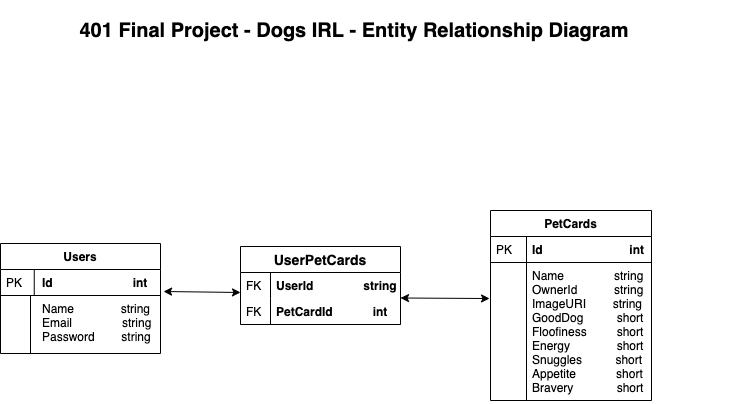

The diagram above was exported from draw.io. Its source (the exported page's mxGraphModel, read from the mxfile embedded in the PNG):
<mxGraphModel dx="1666" dy="665" grid="1" gridSize="10" guides="1" tooltips="1" connect="1" arrows="1" fold="1" page="1" pageScale="1" pageWidth="827" pageHeight="1169" math="0" shadow="0">
  <root>
    <mxCell id="WIyWlLk6GJQsqaUBKTNV-0" />
    <mxCell id="WIyWlLk6GJQsqaUBKTNV-1" parent="WIyWlLk6GJQsqaUBKTNV-0" />
    <mxCell id="dZg-741dW5YQI8FQgwGX-0" value="&lt;span style=&quot;font-family: monospace ; font-size: 0px&quot;&gt;%3CmxGraphModel%3E%3Croot%3E%3CmxCell%20id%3D%220%22%2F%3E%3CmxCell%20id%3D%221%22%20parent%3D%220%22%2F%3E%3CmxCell%20id%3D%222%22%20value%3D%22Order%22%20style%3D%22swimlane%3BfontStyle%3D1%3BchildLayout%3DstackLayout%3Bhorizontal%3D1%3BstartSize%3D26%3BhorizontalStack%3D0%3BresizeParent%3D1%3BresizeLast%3D0%3Bcollapsible%3D1%3BmarginBottom%3D0%3Brounded%3D0%3Bshadow%3D0%3BstrokeWidth%3D1%3B%22%20vertex%3D%221%22%20parent%3D%221%22%3E%3CmxGeometry%20x%3D%22400%22%20y%3D%22120%22%20width%3D%22160%22%20height%3D%22104%22%20as%3D%22geometry%22%3E%3CmxRectangle%20x%3D%22260%22%20y%3D%2280%22%20width%3D%22160%22%20height%3D%2226%22%20as%3D%22alternateBounds%22%2F%3E%3C%2FmxGeometry%3E%3C%2FmxCell%3E%3CmxCell%20id%3D%223%22%20value%3D%22OrderId%22%20style%3D%22shape%3DpartialRectangle%3Btop%3D0%3Bleft%3D0%3Bright%3D0%3Bbottom%3D1%3Balign%3Dleft%3BverticalAlign%3Dtop%3BfillColor%3Dnone%3BspacingLeft%3D40%3BspacingRight%3D4%3Boverflow%3Dhidden%3Brotatable%3D0%3Bpoints%3D%5B%5B0%2C0.5%5D%2C%5B1%2C0.5%5D%5D%3BportConstraint%3Deastwest%3BdropTarget%3D0%3Brounded%3D0%3Bshadow%3D0%3BstrokeWidth%3D1%3BfontStyle%3D4%22%20vertex%3D%221%22%20parent%3D%222%22%3E%3CmxGeometry%20y%3D%2226%22%20width%3D%22160%22%20height%3D%2226%22%20as%3D%22geometry%22%2F%3E%3C%2FmxCell%3E%3CmxCell%20id%3D%224%22%20value%3D%22PK%22%20style%3D%22shape%3DpartialRectangle%3Btop%3D0%3Bleft%3D0%3Bbottom%3D0%3BfillColor%3Dnone%3Balign%3Dleft%3BverticalAlign%3Dtop%3BspacingLeft%3D4%3BspacingRight%3D4%3Boverflow%3Dhidden%3Brotatable%3D0%3Bpoints%3D%5B%5D%3BportConstraint%3Deastwest%3Bpart%3D1%3B%22%20vertex%3D%221%22%20connectable%3D%220%22%20parent%3D%223%22%3E%3CmxGeometry%20width%3D%2236%22%20height%3D%2226%22%20as%3D%22geometry%22%2F%3E%3C%2FmxCell%3E%3CmxCell%20id%3D%225%22%20value%3D%22CustomerId%22%20style%3D%22shape%3DpartialRectangle%3Btop%3D0%3Bleft%3D0%3Bright%3D0%3Bbottom%3D0%3Balign%3Dleft%3BverticalAlign%3Dtop%3BfillColor%3Dnone%3BspacingLeft%3D40%3BspacingRight%3D4%3Boverflow%3Dhidden%3Brotatable%3D0%3Bpoints%3D%5B%5B0%2C0.5%5D%2C%5B1%2C0.5%5D%5D%3BportConstraint%3Deastwest%3BdropTarget%3D0%3Brounded%3D0%3Bshadow%3D0%3BstrokeWidth%3D1%3B%22%20vertex%3D%221%22%20parent%3D%222%22%3E%3CmxGeometry%20y%3D%2252%22%20width%3D%22160%22%20height%3D%2226%22%20as%3D%22geometry%22%2F%3E%3C%2FmxCell%3E%3CmxCell%20id%3D%226%22%20value%3D%22FK1%22%20style%3D%22shape%3DpartialRectangle%3Btop%3D0%3Bleft%3D0%3Bbottom%3D0%3BfillColor%3Dnone%3Balign%3Dleft%3BverticalAlign%3Dtop%3BspacingLeft%3D4%3BspacingRight%3D4%3Boverflow%3Dhidden%3Brotatable%3D0%3Bpoints%3D%5B%5D%3BportConstraint%3Deastwest%3Bpart%3D1%3B%22%20vertex%3D%221%22%20connectable%3D%220%22%20parent%3D%225%22%3E%3CmxGeometry%20width%3D%2236%22%20height%3D%2226%22%20as%3D%22geometry%22%2F%3E%3C%2FmxCell%3E%3CmxCell%20id%3D%227%22%20value%3D%22Date%22%20style%3D%22shape%3DpartialRectangle%3Btop%3D0%3Bleft%3D0%3Bright%3D0%3Bbottom%3D0%3Balign%3Dleft%3BverticalAlign%3Dtop%3BfillColor%3Dnone%3BspacingLeft%3D40%3BspacingRight%3D4%3Boverflow%3Dhidden%3Brotatable%3D0%3Bpoints%3D%5B%5B0%2C0.5%5D%2C%5B1%2C0.5%5D%5D%3BportConstraint%3Deastwest%3BdropTarget%3D0%3Brounded%3D0%3Bshadow%3D0%3BstrokeWidth%3D1%3B%22%20vertex%3D%221%22%20parent%3D%222%22%3E%3CmxGeometry%20y%3D%2278%22%20width%3D%22160%22%20height%3D%2226%22%20as%3D%22geometry%22%2F%3E%3C%2FmxCell%3E%3CmxCell%20id%3D%228%22%20value%3D%22%22%20style%3D%22shape%3DpartialRectangle%3Btop%3D0%3Bleft%3D0%3Bbottom%3D0%3BfillColor%3Dnone%3Balign%3Dleft%3BverticalAlign%3Dtop%3BspacingLeft%3D4%3BspacingRight%3D4%3Boverflow%3Dhidden%3Brotatable%3D0%3Bpoints%3D%5B%5D%3BportConstraint%3Deastwest%3Bpart%3D1%3B%22%20vertex%3D%221%22%20connectable%3D%220%22%20parent%3D%227%22%3E%3CmxGeometry%20width%3D%2236%22%20height%3D%2226%22%20as%3D%22geometry%22%2F%3E%3C%2FmxCell%3E%3C%2Froot%3E%3C%2FmxGraphModel%3E&lt;/span&gt;" style="text;html=1;align=center;verticalAlign=middle;resizable=0;points=[];autosize=1;" parent="WIyWlLk6GJQsqaUBKTNV-1" vertex="1">
      <mxGeometry x="697" y="308" width="20" height="20" as="geometry" />
    </mxCell>
    <mxCell id="_cIzaLLJK16fUKCVbqL2-4" value="&lt;span style=&quot;font-family: monospace ; font-size: 0px&quot;&gt;%3CmxGraphModel%3E%3Croot%3E%3CmxCell%20id%3D%220%22%2F%3E%3CmxCell%20id%3D%221%22%20parent%3D%220%22%2F%3E%3CmxCell%20id%3D%222%22%20value%3D%22Order%22%20style%3D%22swimlane%3BfontStyle%3D1%3BchildLayout%3DstackLayout%3Bhorizontal%3D1%3BstartSize%3D26%3BhorizontalStack%3D0%3BresizeParent%3D1%3BresizeLast%3D0%3Bcollapsible%3D1%3BmarginBottom%3D0%3Brounded%3D0%3Bshadow%3D0%3BstrokeWidth%3D1%3B%22%20vertex%3D%221%22%20parent%3D%221%22%3E%3CmxGeometry%20x%3D%22400%22%20y%3D%22120%22%20width%3D%22160%22%20height%3D%22104%22%20as%3D%22geometry%22%3E%3CmxRectangle%20x%3D%22260%22%20y%3D%2280%22%20width%3D%22160%22%20height%3D%2226%22%20as%3D%22alternateBounds%22%2F%3E%3C%2FmxGeometry%3E%3C%2FmxCell%3E%3CmxCell%20id%3D%223%22%20value%3D%22OrderId%22%20style%3D%22shape%3DpartialRectangle%3Btop%3D0%3Bleft%3D0%3Bright%3D0%3Bbottom%3D1%3Balign%3Dleft%3BverticalAlign%3Dtop%3BfillColor%3Dnone%3BspacingLeft%3D40%3BspacingRight%3D4%3Boverflow%3Dhidden%3Brotatable%3D0%3Bpoints%3D%5B%5B0%2C0.5%5D%2C%5B1%2C0.5%5D%5D%3BportConstraint%3Deastwest%3BdropTarget%3D0%3Brounded%3D0%3Bshadow%3D0%3BstrokeWidth%3D1%3BfontStyle%3D4%22%20vertex%3D%221%22%20parent%3D%222%22%3E%3CmxGeometry%20y%3D%2226%22%20width%3D%22160%22%20height%3D%2226%22%20as%3D%22geometry%22%2F%3E%3C%2FmxCell%3E%3CmxCell%20id%3D%224%22%20value%3D%22PK%22%20style%3D%22shape%3DpartialRectangle%3Btop%3D0%3Bleft%3D0%3Bbottom%3D0%3BfillColor%3Dnone%3Balign%3Dleft%3BverticalAlign%3Dtop%3BspacingLeft%3D4%3BspacingRight%3D4%3Boverflow%3Dhidden%3Brotatable%3D0%3Bpoints%3D%5B%5D%3BportConstraint%3Deastwest%3Bpart%3D1%3B%22%20vertex%3D%221%22%20connectable%3D%220%22%20parent%3D%223%22%3E%3CmxGeometry%20width%3D%2236%22%20height%3D%2226%22%20as%3D%22geometry%22%2F%3E%3C%2FmxCell%3E%3CmxCell%20id%3D%225%22%20value%3D%22CustomerId%22%20style%3D%22shape%3DpartialRectangle%3Btop%3D0%3Bleft%3D0%3Bright%3D0%3Bbottom%3D0%3Balign%3Dleft%3BverticalAlign%3Dtop%3BfillColor%3Dnone%3BspacingLeft%3D40%3BspacingRight%3D4%3Boverflow%3Dhidden%3Brotatable%3D0%3Bpoints%3D%5B%5B0%2C0.5%5D%2C%5B1%2C0.5%5D%5D%3BportConstraint%3Deastwest%3BdropTarget%3D0%3Brounded%3D0%3Bshadow%3D0%3BstrokeWidth%3D1%3B%22%20vertex%3D%221%22%20parent%3D%222%22%3E%3CmxGeometry%20y%3D%2252%22%20width%3D%22160%22%20height%3D%2226%22%20as%3D%22geometry%22%2F%3E%3C%2FmxCell%3E%3CmxCell%20id%3D%226%22%20value%3D%22FK1%22%20style%3D%22shape%3DpartialRectangle%3Btop%3D0%3Bleft%3D0%3Bbottom%3D0%3BfillColor%3Dnone%3Balign%3Dleft%3BverticalAlign%3Dtop%3BspacingLeft%3D4%3BspacingRight%3D4%3Boverflow%3Dhidden%3Brotatable%3D0%3Bpoints%3D%5B%5D%3BportConstraint%3Deastwest%3Bpart%3D1%3B%22%20vertex%3D%221%22%20connectable%3D%220%22%20parent%3D%225%22%3E%3CmxGeometry%20width%3D%2236%22%20height%3D%2226%22%20as%3D%22geometry%22%2F%3E%3C%2FmxCell%3E%3CmxCell%20id%3D%227%22%20value%3D%22Date%22%20style%3D%22shape%3DpartialRectangle%3Btop%3D0%3Bleft%3D0%3Bright%3D0%3Bbottom%3D0%3Balign%3Dleft%3BverticalAlign%3Dtop%3BfillColor%3Dnone%3BspacingLeft%3D40%3BspacingRight%3D4%3Boverflow%3Dhidden%3Brotatable%3D0%3Bpoints%3D%5B%5B0%2C0.5%5D%2C%5B1%2C0.5%5D%5D%3BportConstraint%3Deastwest%3BdropTarget%3D0%3Brounded%3D0%3Bshadow%3D0%3BstrokeWidth%3D1%3B%22%20vertex%3D%221%22%20parent%3D%222%22%3E%3CmxGeometry%20y%3D%2278%22%20width%3D%22160%22%20height%3D%2226%22%20as%3D%22geometry%22%2F%3E%3C%2FmxCell%3E%3CmxCell%20id%3D%228%22%20value%3D%22%22%20style%3D%22shape%3DpartialRectangle%3Btop%3D0%3Bleft%3D0%3Bbottom%3D0%3BfillColor%3Dnone%3Balign%3Dleft%3BverticalAlign%3Dtop%3BspacingLeft%3D4%3BspacingRight%3D4%3Boverflow%3Dhidden%3Brotatable%3D0%3Bpoints%3D%5B%5D%3BportConstraint%3Deastwest%3Bpart%3D1%3B%22%20vertex%3D%221%22%20connectable%3D%220%22%20parent%3D%227%22%3E%3CmxGeometry%20width%3D%2236%22%20height%3D%2226%22%20as%3D%22geometry%22%2F%3E%3C%2FmxCell%3E%3C%2Froot%3E%3C%2FmxGraphModel%3E&lt;/span&gt;" style="text;html=1;align=center;verticalAlign=middle;resizable=0;points=[];autosize=1;" parent="WIyWlLk6GJQsqaUBKTNV-1" vertex="1">
      <mxGeometry x="787" y="189" width="20" height="20" as="geometry" />
    </mxCell>
    <mxCell id="dZg-741dW5YQI8FQgwGX-9" value="&lt;span style=&quot;font-family: monospace ; font-size: 0px&quot;&gt;%3CmxGraphModel%3E%3Croot%3E%3CmxCell%20id%3D%220%22%2F%3E%3CmxCell%20id%3D%221%22%20parent%3D%220%22%2F%3E%3CmxCell%20id%3D%222%22%20value%3D%22%22%20style%3D%22edgeStyle%3DorthogonalEdgeStyle%3BendArrow%3DERzeroToMany%3BstartArrow%3DERmandOne%3Bshadow%3D0%3BstrokeWidth%3D1%3BendSize%3D8%3BstartSize%3D8%3B%22%20edge%3D%221%22%20parent%3D%221%22%3E%3CmxGeometry%20width%3D%22100%22%20height%3D%22100%22%20relative%3D%221%22%20as%3D%22geometry%22%3E%3CmxPoint%20x%3D%22340%22%20y%3D%22230%22%20as%3D%22sourcePoint%22%2F%3E%3CmxPoint%20x%3D%22340%22%20y%3D%22320%22%20as%3D%22targetPoint%22%2F%3E%3CArray%20as%3D%22points%22%2F%3E%3C%2FmxGeometry%3E%3C%2FmxCell%3E%3C%2Froot%3E%3C%2FmxGraphModel%3E&lt;/span&gt;" style="text;html=1;align=center;verticalAlign=middle;resizable=0;points=[];autosize=1;" parent="WIyWlLk6GJQsqaUBKTNV-1" vertex="1">
      <mxGeometry x="599" y="376" width="20" height="20" as="geometry" />
    </mxCell>
    <mxCell id="KXgnqBQKxnes_lzItOCA-16" value="&lt;b&gt;&lt;font style=&quot;font-size: 20px&quot;&gt;401 Final Project - Dogs IRL - Entity Relationship Diagram&lt;/font&gt;&lt;/b&gt;" style="text;html=1;strokeColor=none;fillColor=none;align=center;verticalAlign=middle;whiteSpace=wrap;rounded=0;" parent="WIyWlLk6GJQsqaUBKTNV-1" vertex="1">
      <mxGeometry x="119" y="20" width="590" height="60" as="geometry" />
    </mxCell>
    <mxCell id="_cIzaLLJK16fUKCVbqL2-15" value="" style="endArrow=classic;startArrow=classic;html=1;entryX=0;entryY=0.769;entryDx=0;entryDy=0;entryPerimeter=0;exitX=1.019;exitY=-0.069;exitDx=0;exitDy=0;exitPerimeter=0;" parent="WIyWlLk6GJQsqaUBKTNV-1" source="zkfFHV4jXpPFQw0GAbJ--54" target="dZg-741dW5YQI8FQgwGX-21" edge="1">
      <mxGeometry width="50" height="50" relative="1" as="geometry">
        <mxPoint x="240" y="358" as="sourcePoint" />
        <mxPoint x="290" y="308" as="targetPoint" />
      </mxGeometry>
    </mxCell>
    <mxCell id="_cIzaLLJK16fUKCVbqL2-16" value="" style="endArrow=classic;startArrow=classic;html=1;entryX=-0.006;entryY=0.261;entryDx=0;entryDy=0;entryPerimeter=0;exitX=1.019;exitY=-0.069;exitDx=0;exitDy=0;exitPerimeter=0;" parent="WIyWlLk6GJQsqaUBKTNV-1" target="dZg-741dW5YQI8FQgwGX-14" edge="1">
      <mxGeometry width="50" height="50" relative="1" as="geometry">
        <mxPoint x="460" y="317.49800000000005" as="sourcePoint" />
        <mxPoint x="536.96" y="318.494" as="targetPoint" />
      </mxGeometry>
    </mxCell>
    <mxCell id="dZg-741dW5YQI8FQgwGX-11" value="PetCards" style="swimlane;fontStyle=1;childLayout=stackLayout;horizontal=1;startSize=26;horizontalStack=0;resizeParent=1;resizeLast=0;collapsible=1;marginBottom=0;rounded=0;shadow=0;strokeWidth=1;" parent="WIyWlLk6GJQsqaUBKTNV-1" vertex="1">
      <mxGeometry x="550" y="230" width="161" height="190" as="geometry">
        <mxRectangle x="550" y="230" width="160" height="26" as="alternateBounds" />
      </mxGeometry>
    </mxCell>
    <mxCell id="dZg-741dW5YQI8FQgwGX-12" value="Id                          int" style="shape=partialRectangle;top=0;left=0;right=0;bottom=1;align=left;verticalAlign=top;fillColor=none;spacingLeft=40;spacingRight=4;overflow=hidden;rotatable=0;points=[[0,0.5],[1,0.5]];portConstraint=eastwest;dropTarget=0;rounded=0;shadow=0;strokeWidth=1;fontStyle=1" parent="dZg-741dW5YQI8FQgwGX-11" vertex="1">
      <mxGeometry y="26" width="161" height="26" as="geometry" />
    </mxCell>
    <mxCell id="dZg-741dW5YQI8FQgwGX-13" value="PK" style="shape=partialRectangle;top=0;left=0;bottom=0;fillColor=none;align=left;verticalAlign=top;spacingLeft=4;spacingRight=4;overflow=hidden;rotatable=0;points=[];portConstraint=eastwest;part=1;" parent="dZg-741dW5YQI8FQgwGX-12" vertex="1" connectable="0">
      <mxGeometry width="36" height="26" as="geometry" />
    </mxCell>
    <mxCell id="dZg-741dW5YQI8FQgwGX-14" value="Name               string&#10;OwnerId           string&#10;ImageURI        string&#10;GoodDog          short&#10;Floofiness         short&#10;Energy              short&#10;Snuggles          short&#10;Appetite            short&#10;Bravery             short" style="shape=partialRectangle;top=0;left=0;right=0;bottom=0;align=left;verticalAlign=top;fillColor=none;spacingLeft=40;spacingRight=4;overflow=hidden;rotatable=0;points=[[0,0.5],[1,0.5]];portConstraint=eastwest;dropTarget=0;rounded=0;shadow=0;strokeWidth=1;spacing=2;" parent="dZg-741dW5YQI8FQgwGX-11" vertex="1">
      <mxGeometry y="52" width="161" height="138" as="geometry" />
    </mxCell>
    <mxCell id="dZg-741dW5YQI8FQgwGX-15" value="" style="shape=partialRectangle;top=0;left=0;bottom=0;fillColor=none;align=left;verticalAlign=top;spacingLeft=4;spacingRight=4;overflow=hidden;rotatable=0;points=[];portConstraint=eastwest;part=1;" parent="dZg-741dW5YQI8FQgwGX-14" vertex="1" connectable="0">
      <mxGeometry width="36" height="138" as="geometry" />
    </mxCell>
    <mxCell id="zkfFHV4jXpPFQw0GAbJ--51" value="Users" style="swimlane;fontStyle=1;childLayout=stackLayout;horizontal=1;startSize=26;horizontalStack=0;resizeParent=1;resizeLast=0;collapsible=1;marginBottom=0;rounded=0;shadow=0;strokeWidth=1;" parent="WIyWlLk6GJQsqaUBKTNV-1" vertex="1">
      <mxGeometry x="60" y="263" width="160" height="110" as="geometry">
        <mxRectangle x="60" y="263" width="160" height="26" as="alternateBounds" />
      </mxGeometry>
    </mxCell>
    <mxCell id="zkfFHV4jXpPFQw0GAbJ--52" value="Id                        int" style="shape=partialRectangle;top=0;left=0;right=0;bottom=1;align=left;verticalAlign=top;fillColor=none;spacingLeft=40;spacingRight=4;overflow=hidden;rotatable=0;points=[[0,0.5],[1,0.5]];portConstraint=eastwest;dropTarget=0;rounded=0;shadow=0;strokeWidth=1;fontStyle=1" parent="zkfFHV4jXpPFQw0GAbJ--51" vertex="1">
      <mxGeometry y="26" width="160" height="26" as="geometry" />
    </mxCell>
    <mxCell id="zkfFHV4jXpPFQw0GAbJ--53" value="PK" style="shape=partialRectangle;top=0;left=0;bottom=0;fillColor=none;align=left;verticalAlign=top;spacingLeft=4;spacingRight=4;overflow=hidden;rotatable=0;points=[];portConstraint=eastwest;part=1;" parent="zkfFHV4jXpPFQw0GAbJ--52" vertex="1" connectable="0">
      <mxGeometry width="33.75" height="26" as="geometry" />
    </mxCell>
    <mxCell id="zkfFHV4jXpPFQw0GAbJ--54" value="Name              string&#10;Email               string&#10;Password        string" style="shape=partialRectangle;top=0;left=0;right=0;bottom=0;align=left;verticalAlign=top;fillColor=none;spacingLeft=40;spacingRight=4;overflow=hidden;rotatable=0;points=[[0,0.5],[1,0.5]];portConstraint=eastwest;dropTarget=0;rounded=0;shadow=0;strokeWidth=1;" parent="zkfFHV4jXpPFQw0GAbJ--51" vertex="1">
      <mxGeometry y="52" width="160" height="58" as="geometry" />
    </mxCell>
    <mxCell id="zkfFHV4jXpPFQw0GAbJ--55" value="" style="shape=partialRectangle;top=0;left=0;bottom=0;fillColor=none;align=left;verticalAlign=top;spacingLeft=4;spacingRight=4;overflow=hidden;rotatable=0;points=[];portConstraint=eastwest;part=1;" parent="zkfFHV4jXpPFQw0GAbJ--54" vertex="1" connectable="0">
      <mxGeometry width="30" height="58" as="geometry" />
    </mxCell>
    <mxCell id="dZg-741dW5YQI8FQgwGX-18" value="UserPetCards" style="swimlane;fontStyle=1;childLayout=stackLayout;horizontal=1;startSize=26;horizontalStack=0;resizeParent=1;resizeParentMax=0;resizeLast=0;collapsible=1;marginBottom=0;align=center;fontSize=14;" parent="WIyWlLk6GJQsqaUBKTNV-1" vertex="1">
      <mxGeometry x="300" y="266" width="160" height="78" as="geometry">
        <mxRectangle x="300" y="266" width="130" height="26" as="alternateBounds" />
      </mxGeometry>
    </mxCell>
    <mxCell id="dZg-741dW5YQI8FQgwGX-21" value="UserId               string" style="shape=partialRectangle;top=0;left=0;right=0;bottom=0;align=left;verticalAlign=top;fillColor=none;spacingLeft=34;spacingRight=4;overflow=hidden;rotatable=0;points=[[0,0.5],[1,0.5]];portConstraint=eastwest;dropTarget=0;fontSize=12;fontStyle=1" parent="dZg-741dW5YQI8FQgwGX-18" vertex="1">
      <mxGeometry y="26" width="160" height="26" as="geometry" />
    </mxCell>
    <mxCell id="dZg-741dW5YQI8FQgwGX-22" value="FK" style="shape=partialRectangle;top=0;left=0;bottom=0;fillColor=none;align=left;verticalAlign=top;spacingLeft=4;spacingRight=4;overflow=hidden;rotatable=0;points=[];portConstraint=eastwest;part=1;fontSize=12;" parent="dZg-741dW5YQI8FQgwGX-21" vertex="1" connectable="0">
      <mxGeometry width="30" height="26" as="geometry" />
    </mxCell>
    <mxCell id="dZg-741dW5YQI8FQgwGX-42" value="PetCardId            int" style="shape=partialRectangle;top=0;left=0;right=0;bottom=1;align=left;verticalAlign=top;fillColor=none;spacingLeft=34;spacingRight=4;overflow=hidden;rotatable=0;points=[[0,0.5],[1,0.5]];portConstraint=eastwest;dropTarget=0;fontSize=12;fontStyle=1" parent="dZg-741dW5YQI8FQgwGX-18" vertex="1">
      <mxGeometry y="52" width="160" height="26" as="geometry" />
    </mxCell>
    <mxCell id="dZg-741dW5YQI8FQgwGX-43" value="FK" style="shape=partialRectangle;top=0;left=0;bottom=0;fillColor=none;align=left;verticalAlign=top;spacingLeft=4;spacingRight=4;overflow=hidden;rotatable=0;points=[];portConstraint=eastwest;part=1;fontSize=12;" parent="dZg-741dW5YQI8FQgwGX-42" vertex="1" connectable="0">
      <mxGeometry width="30" height="26" as="geometry" />
    </mxCell>
  </root>
</mxGraphModel>